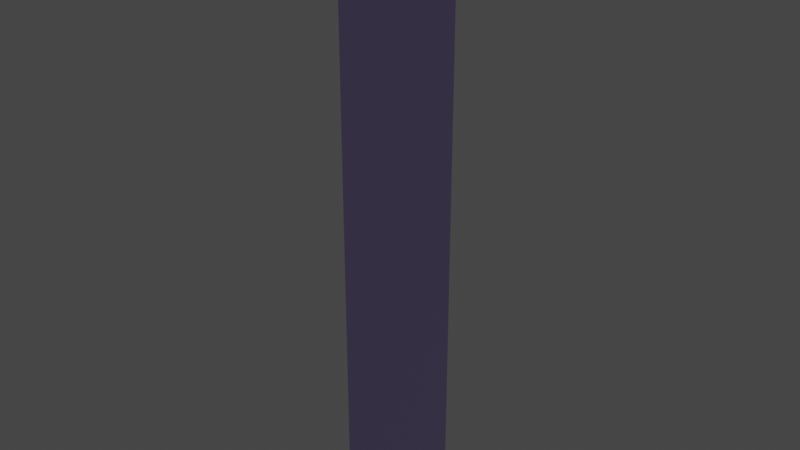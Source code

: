 # Source: 2x9_plain.blend  (saved by Blender 2.93.20; exported with 4.5.12 LTS)
import bpy
from mathutils import Matrix  # noqa: F401  (used for matrix-valued properties, if any)

bpy.ops.wm.read_factory_settings(use_empty=True)
scene = bpy.context.scene
scene.name = 'Scene'

# ---- collections
col_collection = bpy.data.collections.new('Collection'); scene.collection.children.link(col_collection)

# ---- materials (node trees are filled in below, after node groups)
mat_material_002 = bpy.data.materials.new('Material.002')
mat_material_002.use_transparent_shadow = False

# ---- material node trees
mat_material_002.use_nodes = True; mat_material_002.node_tree.nodes.clear()
_N = mat_material_002.node_tree.nodes; _L = mat_material_002.node_tree.links
n0 = _N.new('ShaderNodeBsdfPrincipled'); n0.name = 'Principled BSDF'; n0.location = (10, 300)
n0.distribution = 'GGX'
n0.subsurface_method = 'BURLEY'
n0.inputs[0].default_value = (0.6078, 0.4913, 0.9228, 1.0)
n0.inputs[1].default_value = 1.0
n0.inputs[2].default_value = 0.0
n0.inputs[3].default_value = 1.45
n0.inputs[8].default_value = 1.0
n0.inputs[10].default_value = 0.386
n0.inputs[27].default_value = (0.0, 0.0, 0.0, 1.0)
n0.inputs[28].default_value = 1.0
n1 = _N.new('ShaderNodeOutputMaterial'); n1.name = 'Material Output'; n1.location = (300, 300)
_L.new(n0.outputs[0], n1.inputs[0])
n1.is_active_output = True

# ---- world
world_world = bpy.data.worlds.new('World'); scene.world = world_world
world_world.use_nodes = True; world_world.node_tree.nodes.clear()
_N = world_world.node_tree.nodes; _L = world_world.node_tree.links
n0 = _N.new('ShaderNodeOutputWorld'); n0.name = 'World Output'; n0.location = (300, 300)
n1 = _N.new('ShaderNodeBackground'); n1.name = 'Background'; n1.location = (10, 300)
n1.inputs[0].default_value = (0.05088, 0.05088, 0.05088, 1.0)
_L.new(n1.outputs[0], n0.inputs[0])
n0.is_active_output = True
world_world.color = (0.05088, 0.05088, 0.05088)
world_world.use_sun_shadow = False
world_world.sun_shadow_jitter_overblur = 0.0

# ---- meshes
me_cube = bpy.data.meshes.new('Cube')
me_cube.from_pydata([(0.0, 2.0, 9.0), (0.0, 2.0, 0.0), (0.0, 0.0, 9.0), (0.0, 0.0, 0.0), (-0.2, 2.0, 9.0), (-0.2, 2.0, 0.0), (-0.2, 0.0, 9.0), (-0.2, 0.0, 0.0)], [], [(0, 4, 6, 2), (3, 2, 6, 7), (7, 6, 4, 5), (5, 1, 3, 7), (1, 0, 2, 3), (5, 4, 0, 1)])
_uv = me_cube.uv_layers.new(name='UVMap')
_uv.uv.foreach_set('vector', [0.625, 0.5, 0.875, 0.5, 0.875, 0.75, 0.625, 0.75, 0.375, 0.75, 0.625, 0.75, 0.625, 1.0, 0.375, 1.0, 0.375, 0.0, 0.625, 0.0, 0.625, 0.25, 0.375, 0.25, 0.125, 0.5, 0.375, 0.5, 0.375, 0.75, 0.125, 0.75, 0.375, 0.5, 0.625, 0.5, 0.625, 0.75, 0.375, 0.75, 0.375, 0.25, 0.625, 0.25, 0.625, 0.5, 0.375, 0.5])
me_cube.materials.append(mat_material_002)
me_cube.use_remesh_preserve_volume = False
me_cube.use_remesh_preserve_attributes = False
me_cube.use_mirror_vertex_groups = False
me_cube.update()

# ---- objects
ob_cube = bpy.data.objects.new('Cube', me_cube)

# ---- transforms, parenting, visibility, modifiers, constraints
ob_cube.location = (0.0, 0.0, 0.0)
ob_cube.lock_rotations_4d = False
ob_cube.empty_display_type = 'ARROWS'
ob_cube.lineart.crease_threshold = 0.0

# ---- collection membership
col_collection.objects.link(ob_cube)

# ---- scene / render settings (as saved in the file)
scene.frame_start = 1; scene.frame_end = 250; scene.frame_set(1)
scene.render.engine = 'BLENDER_EEVEE_NEXT'
scene.cycles.use_denoising = False
scene.cycles.samples = 128
scene.cycles.sampling_pattern = 'TABULATED_SOBOL'
scene.cycles.use_adaptive_sampling = False
scene.cycles.use_light_tree = False
scene.view_settings.view_transform = 'Filmic'
bpy.context.view_layer.update()

# ---- added for rendering (the .blend has no active camera and no usable light): camera, sun
cam_auto = bpy.data.cameras.new('AutoCamera')
cam_auto.lens = 50.0
cam_auto.sensor_width = 36.0
cam_auto.clip_end = 1000.0
ob_auto_camera = bpy.data.objects.new('AutoCamera', cam_auto)
scene.collection.objects.link(ob_auto_camera)
ob_auto_camera.location = (8.43216, -9.23859, 11.3257)
ob_auto_camera.rotation_euler = (1.09748, -7.21219e-08, 0.694738)
scene.camera = ob_auto_camera
light_auto_sun = bpy.data.lights.new('AutoSun', 'SUN')
light_auto_sun.energy = 3.0
light_auto_sun.angle = 0.0523599
ob_auto_sun = bpy.data.objects.new('AutoSun', light_auto_sun)
scene.collection.objects.link(ob_auto_sun)
ob_auto_sun.rotation_euler = (0.872665, 0.174533, 0.523599)
bpy.context.view_layer.update()
